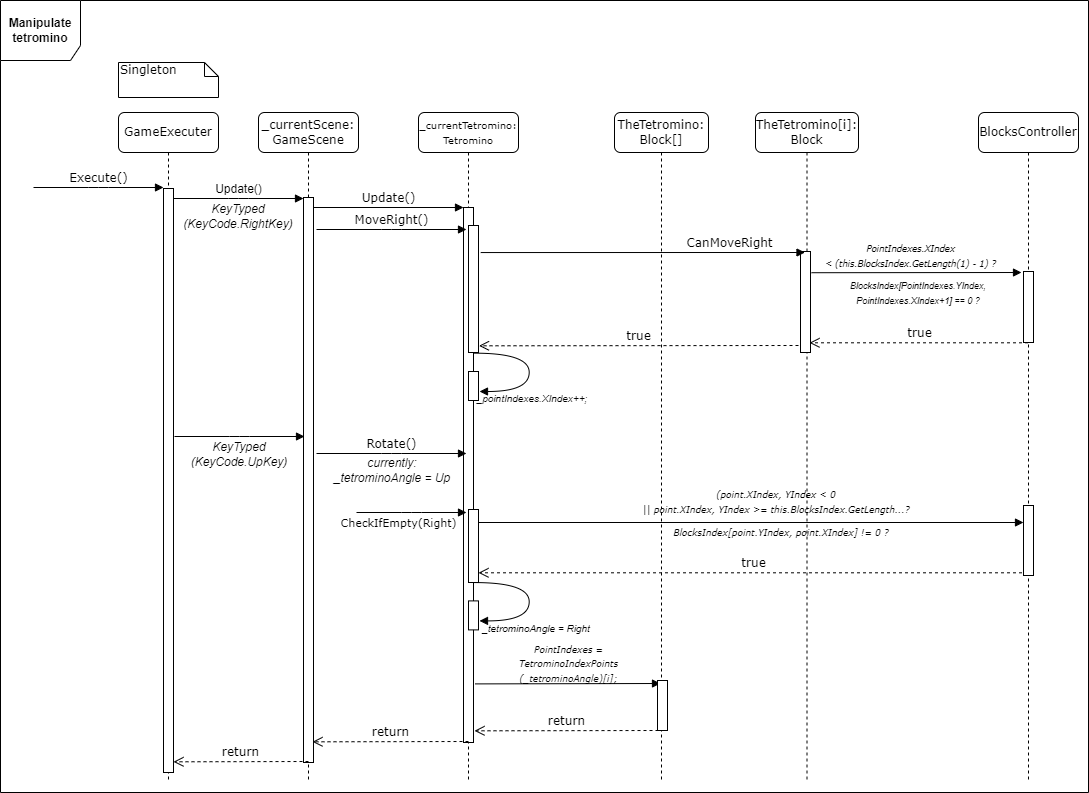

The diagram above was exported from draw.io. Its source (the exported page's mxGraphModel, read from the mxfile embedded in the PNG):
<mxGraphModel dx="1050" dy="562" grid="1" gridSize="10" guides="1" tooltips="1" connect="1" arrows="1" fold="1" page="1" pageScale="1" pageWidth="1100" pageHeight="850" background="none" math="0" shadow="0">
  <root>
    <mxCell id="0" />
    <mxCell id="1" parent="0" />
    <mxCell id="7baba1c4bc27f4b0-2" value="_currentScene: GameScene" style="shape=umlLifeline;perimeter=lifelinePerimeter;whiteSpace=wrap;html=1;container=1;collapsible=0;recursiveResize=0;outlineConnect=0;rounded=1;shadow=0;comic=0;labelBackgroundColor=none;strokeWidth=1;fontFamily=Verdana;fontSize=12;align=center;" parent="1" vertex="1">
      <mxGeometry x="258" y="112" width="100" height="670" as="geometry" />
    </mxCell>
    <mxCell id="7baba1c4bc27f4b0-10" value="" style="html=1;points=[];perimeter=orthogonalPerimeter;rounded=0;shadow=0;comic=0;labelBackgroundColor=none;strokeWidth=1;fontFamily=Verdana;fontSize=12;align=center;" parent="7baba1c4bc27f4b0-2" vertex="1">
      <mxGeometry x="45" y="85" width="10" height="565" as="geometry" />
    </mxCell>
    <mxCell id="7baba1c4bc27f4b0-3" value="&lt;font style=&quot;font-size: 10px;&quot;&gt;_currentTetromino:&lt;br&gt;Tetromino&lt;/font&gt;" style="shape=umlLifeline;perimeter=lifelinePerimeter;whiteSpace=wrap;html=1;container=1;collapsible=0;recursiveResize=0;outlineConnect=0;rounded=1;shadow=0;comic=0;labelBackgroundColor=none;strokeWidth=1;fontFamily=Verdana;fontSize=12;align=center;" parent="1" vertex="1">
      <mxGeometry x="418" y="112" width="100" height="670" as="geometry" />
    </mxCell>
    <mxCell id="7baba1c4bc27f4b0-13" value="" style="html=1;points=[];perimeter=orthogonalPerimeter;rounded=0;shadow=0;comic=0;labelBackgroundColor=none;strokeWidth=1;fontFamily=Verdana;fontSize=12;align=center;" parent="7baba1c4bc27f4b0-3" vertex="1">
      <mxGeometry x="45" y="95" width="10" height="535" as="geometry" />
    </mxCell>
    <mxCell id="EDQwWgII8SsEnduEfPUr-5" value="" style="html=1;points=[];perimeter=orthogonalPerimeter;rounded=0;shadow=0;comic=0;labelBackgroundColor=none;strokeWidth=1;fontFamily=Verdana;fontSize=12;align=center;" parent="7baba1c4bc27f4b0-3" vertex="1">
      <mxGeometry x="50" y="113" width="10" height="127" as="geometry" />
    </mxCell>
    <mxCell id="EDQwWgII8SsEnduEfPUr-10" value="" style="html=1;points=[];perimeter=orthogonalPerimeter;rounded=0;shadow=0;comic=0;labelBackgroundColor=none;strokeWidth=1;fontFamily=Verdana;fontSize=12;align=center;" parent="7baba1c4bc27f4b0-3" vertex="1">
      <mxGeometry x="50" y="259" width="10" height="29" as="geometry" />
    </mxCell>
    <mxCell id="xECrbTyybL0EvQEpkT_S-8" value="" style="html=1;points=[];perimeter=orthogonalPerimeter;rounded=0;shadow=0;comic=0;labelBackgroundColor=none;strokeWidth=1;fontFamily=Verdana;fontSize=12;align=center;" parent="7baba1c4bc27f4b0-3" vertex="1">
      <mxGeometry x="50" y="397" width="10" height="73" as="geometry" />
    </mxCell>
    <mxCell id="7baba1c4bc27f4b0-4" value="TheTetromino: Block[]" style="shape=umlLifeline;perimeter=lifelinePerimeter;whiteSpace=wrap;html=1;container=1;collapsible=0;recursiveResize=0;outlineConnect=0;rounded=1;shadow=0;comic=0;labelBackgroundColor=none;strokeWidth=1;fontFamily=Verdana;fontSize=12;align=center;" parent="1" vertex="1">
      <mxGeometry x="614" y="112" width="94" height="670" as="geometry" />
    </mxCell>
    <mxCell id="EDQwWgII8SsEnduEfPUr-12" value="&lt;i style=&quot;font-size: 9px;&quot;&gt;PointIndexes = &lt;br&gt;TetrominoIndexPoints&lt;br&gt;(_tetrominoAngle)[i];&lt;/i&gt;" style="html=1;verticalAlign=bottom;endArrow=block;entryX=0;entryY=0;labelBackgroundColor=none;fontFamily=Verdana;fontSize=12;edgeStyle=elbowEdgeStyle;elbow=vertical;exitX=1.185;exitY=0.782;exitDx=0;exitDy=0;exitPerimeter=0;" parent="7baba1c4bc27f4b0-4" edge="1">
      <mxGeometry x="0.008" y="-4" relative="1" as="geometry">
        <mxPoint x="-139.1500000000001" y="571.4000000000001" as="sourcePoint" />
        <mxPoint x="46" y="570.5" as="targetPoint" />
        <mxPoint as="offset" />
      </mxGeometry>
    </mxCell>
    <mxCell id="7rQAchDwiQ99QMkRqiyw-3" value="true" style="html=1;verticalAlign=bottom;endArrow=open;dashed=1;endSize=8;labelBackgroundColor=none;fontFamily=Verdana;fontSize=12;edgeStyle=elbowEdgeStyle;elbow=vertical;" parent="7baba1c4bc27f4b0-4" edge="1">
      <mxGeometry relative="1" as="geometry">
        <mxPoint x="-135.5" y="233" as="targetPoint" />
        <Array as="points">
          <mxPoint x="220.65999999999985" y="233.29999999999995" />
        </Array>
        <mxPoint x="184" y="233" as="sourcePoint" />
      </mxGeometry>
    </mxCell>
    <mxCell id="xECrbTyybL0EvQEpkT_S-13" value="&lt;i style=&quot;border-color: var(--border-color); font-family: Verdana; font-size: 9px;&quot;&gt;(point.XIndex, YIndex &amp;lt; 0&lt;br style=&quot;border-color: var(--border-color);&quot;&gt;|| point.XIndex, Y&lt;/i&gt;&lt;i style=&quot;border-color: var(--border-color); font-family: Verdana; font-size: 9px;&quot;&gt;Index&amp;nbsp;&lt;/i&gt;&lt;i style=&quot;border-color: var(--border-color); font-family: Verdana; font-size: 9px;&quot;&gt;&amp;gt;= this.BlocksIndex.GetLength...?&lt;/i&gt;" style="text;html=1;strokeColor=none;fillColor=none;align=center;verticalAlign=middle;whiteSpace=wrap;rounded=0;" parent="7baba1c4bc27f4b0-4" vertex="1">
      <mxGeometry x="-56" y="374" width="436" height="30" as="geometry" />
    </mxCell>
    <mxCell id="xECrbTyybL0EvQEpkT_S-15" value="true" style="html=1;verticalAlign=bottom;endArrow=open;dashed=1;endSize=8;labelBackgroundColor=none;fontFamily=Verdana;fontSize=12;edgeStyle=elbowEdgeStyle;elbow=vertical;" parent="7baba1c4bc27f4b0-4" edge="1">
      <mxGeometry relative="1" as="geometry">
        <mxPoint x="-136" y="460" as="targetPoint" />
        <Array as="points">
          <mxPoint x="220.15999999999985" y="460.29999999999995" />
        </Array>
        <mxPoint x="413.5000000000002" y="460.29999999999995" as="sourcePoint" />
      </mxGeometry>
    </mxCell>
    <mxCell id="7baba1c4bc27f4b0-5" value="TheTetromino[i]: Block" style="shape=umlLifeline;perimeter=lifelinePerimeter;whiteSpace=wrap;html=1;container=1;collapsible=0;recursiveResize=0;outlineConnect=0;rounded=1;shadow=0;comic=0;labelBackgroundColor=none;strokeWidth=1;fontFamily=Verdana;fontSize=12;align=center;" parent="1" vertex="1">
      <mxGeometry x="755" y="112" width="103" height="670" as="geometry" />
    </mxCell>
    <mxCell id="EDQwWgII8SsEnduEfPUr-15" value="" style="html=1;points=[];perimeter=orthogonalPerimeter;rounded=0;shadow=0;comic=0;labelBackgroundColor=none;strokeWidth=1;fontFamily=Verdana;fontSize=12;align=center;" parent="7baba1c4bc27f4b0-5" vertex="1">
      <mxGeometry x="45" y="139" width="10" height="101" as="geometry" />
    </mxCell>
    <mxCell id="xECrbTyybL0EvQEpkT_S-14" value="&lt;font size=&quot;1&quot; face=&quot;Verdana&quot;&gt;&lt;i style=&quot;font-size: 9px;&quot;&gt;BlocksIndex[point.YIndex, point.XIndex] != 0 ?&lt;/i&gt;&lt;/font&gt;" style="text;html=1;strokeColor=none;fillColor=none;align=center;verticalAlign=middle;whiteSpace=wrap;rounded=0;" parent="7baba1c4bc27f4b0-5" vertex="1">
      <mxGeometry x="-192" y="405" width="436" height="30" as="geometry" />
    </mxCell>
    <mxCell id="7baba1c4bc27f4b0-7" value="BlocksController" style="shape=umlLifeline;perimeter=lifelinePerimeter;whiteSpace=wrap;html=1;container=1;collapsible=0;recursiveResize=0;outlineConnect=0;rounded=1;shadow=0;comic=0;labelBackgroundColor=none;strokeWidth=1;fontFamily=Verdana;fontSize=12;align=center;" parent="1" vertex="1">
      <mxGeometry x="978" y="112" width="100" height="670" as="geometry" />
    </mxCell>
    <mxCell id="EDQwWgII8SsEnduEfPUr-18" value="" style="html=1;points=[];perimeter=orthogonalPerimeter;rounded=0;shadow=0;comic=0;labelBackgroundColor=none;strokeWidth=1;fontFamily=Verdana;fontSize=12;align=center;" parent="7baba1c4bc27f4b0-7" vertex="1">
      <mxGeometry x="45" y="159" width="10" height="71" as="geometry" />
    </mxCell>
    <mxCell id="xECrbTyybL0EvQEpkT_S-11" value="" style="html=1;points=[];perimeter=orthogonalPerimeter;rounded=0;shadow=0;comic=0;labelBackgroundColor=none;strokeWidth=1;fontFamily=Verdana;fontSize=12;align=center;" parent="7baba1c4bc27f4b0-7" vertex="1">
      <mxGeometry x="45" y="393" width="10" height="70" as="geometry" />
    </mxCell>
    <mxCell id="xECrbTyybL0EvQEpkT_S-12" value="&lt;font style=&quot;font-size: 9px;&quot;&gt;&lt;i&gt;&lt;br&gt;&lt;/i&gt;&lt;/font&gt;" style="html=1;verticalAlign=bottom;endArrow=block;labelBackgroundColor=none;fontFamily=Verdana;fontSize=12;edgeStyle=elbowEdgeStyle;elbow=vertical;" parent="7baba1c4bc27f4b0-7" edge="1">
      <mxGeometry x="-0.0627" relative="1" as="geometry">
        <mxPoint x="-500" y="410" as="sourcePoint" />
        <mxPoint x="45" y="410.22" as="targetPoint" />
        <mxPoint as="offset" />
      </mxGeometry>
    </mxCell>
    <mxCell id="7baba1c4bc27f4b0-8" value="GameExecuter" style="shape=umlLifeline;perimeter=lifelinePerimeter;whiteSpace=wrap;html=1;container=1;collapsible=0;recursiveResize=0;outlineConnect=0;rounded=1;shadow=0;comic=0;labelBackgroundColor=none;strokeWidth=1;fontFamily=Verdana;fontSize=12;align=center;" parent="1" vertex="1">
      <mxGeometry x="118" y="112" width="100" height="670" as="geometry" />
    </mxCell>
    <mxCell id="7baba1c4bc27f4b0-9" value="" style="html=1;points=[];perimeter=orthogonalPerimeter;rounded=0;shadow=0;comic=0;labelBackgroundColor=none;strokeWidth=1;fontFamily=Verdana;fontSize=12;align=center;" parent="7baba1c4bc27f4b0-8" vertex="1">
      <mxGeometry x="45" y="76" width="10" height="584" as="geometry" />
    </mxCell>
    <mxCell id="EDQwWgII8SsEnduEfPUr-1" value="Execute()" style="html=1;verticalAlign=bottom;endArrow=block;entryX=0;entryY=0;labelBackgroundColor=none;fontFamily=Verdana;fontSize=12;edgeStyle=elbowEdgeStyle;elbow=vertical;" parent="7baba1c4bc27f4b0-8" edge="1">
      <mxGeometry relative="1" as="geometry">
        <mxPoint x="-85" y="75" as="sourcePoint" />
        <mxPoint x="45" y="75" as="targetPoint" />
      </mxGeometry>
    </mxCell>
    <mxCell id="xECrbTyybL0EvQEpkT_S-3" value="return" style="html=1;verticalAlign=bottom;endArrow=open;dashed=1;endSize=8;labelBackgroundColor=none;fontFamily=Verdana;fontSize=12;edgeStyle=elbowEdgeStyle;elbow=vertical;entryX=1.384;entryY=0.849;entryDx=0;entryDy=0;entryPerimeter=0;" parent="7baba1c4bc27f4b0-8" edge="1">
      <mxGeometry relative="1" as="geometry">
        <mxPoint x="54.999999999999886" y="649.005" as="targetPoint" />
        <Array as="points">
          <mxPoint x="268.15999999999997" y="649.31" />
          <mxPoint x="298.15999999999985" y="649.31" />
        </Array>
        <mxPoint x="190" y="649" as="sourcePoint" />
      </mxGeometry>
    </mxCell>
    <mxCell id="7baba1c4bc27f4b0-16" value="" style="html=1;points=[];perimeter=orthogonalPerimeter;rounded=0;shadow=0;comic=0;labelBackgroundColor=none;strokeWidth=1;fontFamily=Verdana;fontSize=12;align=center;" parent="1" vertex="1">
      <mxGeometry x="657" y="680" width="10" height="50" as="geometry" />
    </mxCell>
    <mxCell id="7baba1c4bc27f4b0-11" value="&lt;span style=&quot;border-color: var(--border-color); font-family: Helvetica;&quot;&gt;&lt;font style=&quot;border-color: var(--border-color); font-size: 12px;&quot;&gt;Update()&lt;/font&gt;&lt;/span&gt;" style="html=1;verticalAlign=bottom;endArrow=block;entryX=0;entryY=0;labelBackgroundColor=none;fontFamily=Verdana;fontSize=12;edgeStyle=elbowEdgeStyle;elbow=vertical;" parent="1" edge="1">
      <mxGeometry relative="1" as="geometry">
        <mxPoint x="173" y="198" as="sourcePoint" />
        <mxPoint x="303" y="198" as="targetPoint" />
      </mxGeometry>
    </mxCell>
    <mxCell id="7baba1c4bc27f4b0-14" value="Update()" style="html=1;verticalAlign=bottom;endArrow=block;entryX=0;entryY=0;labelBackgroundColor=none;fontFamily=Verdana;fontSize=12;edgeStyle=elbowEdgeStyle;elbow=vertical;" parent="1" source="7baba1c4bc27f4b0-10" target="7baba1c4bc27f4b0-13" edge="1">
      <mxGeometry relative="1" as="geometry">
        <mxPoint x="388" y="207" as="sourcePoint" />
      </mxGeometry>
    </mxCell>
    <mxCell id="7baba1c4bc27f4b0-40" value="Singleton" style="shape=note;whiteSpace=wrap;html=1;size=14;verticalAlign=top;align=left;spacingTop=-6;rounded=0;shadow=0;comic=0;labelBackgroundColor=none;strokeWidth=1;fontFamily=Verdana;fontSize=12" parent="1" vertex="1">
      <mxGeometry x="118" y="62" width="100" height="35" as="geometry" />
    </mxCell>
    <mxCell id="EDQwWgII8SsEnduEfPUr-3" value="&lt;i&gt;KeyTyped&lt;br&gt;(KeyCode.RightKey)&lt;/i&gt;" style="text;html=1;strokeColor=none;fillColor=none;align=center;verticalAlign=middle;whiteSpace=wrap;rounded=0;" parent="1" vertex="1">
      <mxGeometry x="208" y="201" width="60" height="30" as="geometry" />
    </mxCell>
    <mxCell id="EDQwWgII8SsEnduEfPUr-6" value="MoveRight()" style="html=1;verticalAlign=bottom;endArrow=block;entryX=0;entryY=0;labelBackgroundColor=none;fontFamily=Verdana;fontSize=12;edgeStyle=elbowEdgeStyle;elbow=vertical;" parent="1" edge="1">
      <mxGeometry relative="1" as="geometry">
        <mxPoint x="316" y="229" as="sourcePoint" />
        <mxPoint x="466" y="229" as="targetPoint" />
      </mxGeometry>
    </mxCell>
    <mxCell id="EDQwWgII8SsEnduEfPUr-13" value="&lt;font size=&quot;1&quot; style=&quot;&quot;&gt;&lt;i style=&quot;&quot;&gt;_pointIndexes.XIndex++;&lt;/i&gt;&lt;/font&gt;" style="text;html=1;strokeColor=none;fillColor=none;align=center;verticalAlign=middle;whiteSpace=wrap;rounded=0;" parent="1" vertex="1">
      <mxGeometry x="502" y="388" width="60" height="20" as="geometry" />
    </mxCell>
    <mxCell id="EDQwWgII8SsEnduEfPUr-14" value="CanMoveRight" style="html=1;verticalAlign=bottom;endArrow=block;labelBackgroundColor=none;fontFamily=Verdana;fontSize=12;edgeStyle=elbowEdgeStyle;elbow=vertical;exitX=1.121;exitY=0.392;exitDx=0;exitDy=0;exitPerimeter=0;" parent="1" edge="1">
      <mxGeometry x="0.5345" relative="1" as="geometry">
        <mxPoint x="480.21000000000004" y="252.048" as="sourcePoint" />
        <mxPoint x="804.5" y="252.33333333333326" as="targetPoint" />
        <mxPoint as="offset" />
      </mxGeometry>
    </mxCell>
    <mxCell id="EDQwWgII8SsEnduEfPUr-17" value="" style="html=1;verticalAlign=bottom;endArrow=block;labelBackgroundColor=none;fontFamily=Verdana;fontSize=12;elbow=vertical;edgeStyle=orthogonalEdgeStyle;curved=1;entryX=1;entryY=0.286;entryPerimeter=0;exitX=1.038;exitY=0.345;exitPerimeter=0;" parent="1" edge="1">
      <mxGeometry relative="1" as="geometry">
        <mxPoint x="474.00333333333344" y="352.66999999999996" as="sourcePoint" />
        <mxPoint x="479.00333333333344" y="391.00333333333333" as="targetPoint" />
        <Array as="points">
          <mxPoint x="528.67" y="352.66999999999996" />
          <mxPoint x="528.67" y="390.66999999999996" />
        </Array>
      </mxGeometry>
    </mxCell>
    <mxCell id="EDQwWgII8SsEnduEfPUr-19" value="&lt;i style=&quot;font-size: 8.5px;&quot;&gt;&lt;font style=&quot;font-size: 8.5px;&quot;&gt;PointIndexes.XIndex &lt;br&gt;&amp;lt; (this.BlocksIndex.GetLength(1) - 1) ?&lt;/font&gt;&lt;/i&gt;" style="html=1;verticalAlign=bottom;endArrow=block;labelBackgroundColor=none;fontFamily=Verdana;fontSize=12;edgeStyle=elbowEdgeStyle;elbow=vertical;exitX=1.121;exitY=0.392;exitDx=0;exitDy=0;exitPerimeter=0;" parent="1" edge="1">
      <mxGeometry x="-0.0627" relative="1" as="geometry">
        <mxPoint x="811" y="272.22" as="sourcePoint" />
        <mxPoint x="1021" y="272" as="targetPoint" />
        <mxPoint as="offset" />
      </mxGeometry>
    </mxCell>
    <mxCell id="7rQAchDwiQ99QMkRqiyw-1" value="&lt;i style=&quot;font-size: 9px;&quot;&gt;&lt;font style=&quot;font-size: 9px;&quot;&gt;BlocksIndex[PointIndexes.YIndex,&lt;br&gt;PointIndexes.XIndex+1] == 0 ?&lt;/font&gt;&lt;/i&gt;" style="text;html=1;strokeColor=none;fillColor=none;align=center;verticalAlign=middle;whiteSpace=wrap;rounded=0;" parent="1" vertex="1">
      <mxGeometry x="808" y="277" width="220" height="30" as="geometry" />
    </mxCell>
    <mxCell id="7rQAchDwiQ99QMkRqiyw-2" value="true" style="html=1;verticalAlign=bottom;endArrow=open;dashed=1;endSize=8;labelBackgroundColor=none;fontFamily=Verdana;fontSize=12;edgeStyle=elbowEdgeStyle;elbow=vertical;entryX=1.384;entryY=0.849;entryDx=0;entryDy=0;entryPerimeter=0;" parent="1" edge="1">
      <mxGeometry relative="1" as="geometry">
        <mxPoint x="808.9999999999999" y="341.995" as="targetPoint" />
        <Array as="points">
          <mxPoint x="1022.16" y="342.29999999999995" />
          <mxPoint x="1052.1599999999999" y="342.29999999999995" />
        </Array>
        <mxPoint x="1027.5" y="342.29999999999995" as="sourcePoint" />
      </mxGeometry>
    </mxCell>
    <mxCell id="xECrbTyybL0EvQEpkT_S-1" value="return" style="html=1;verticalAlign=bottom;endArrow=open;dashed=1;endSize=8;labelBackgroundColor=none;fontFamily=Verdana;fontSize=12;edgeStyle=elbowEdgeStyle;elbow=vertical;entryX=1.384;entryY=0.849;entryDx=0;entryDy=0;entryPerimeter=0;" parent="1" edge="1">
      <mxGeometry relative="1" as="geometry">
        <mxPoint x="473.9999999999999" y="730.005" as="targetPoint" />
        <Array as="points">
          <mxPoint x="687.16" y="730.31" />
          <mxPoint x="717.1599999999999" y="730.31" />
        </Array>
        <mxPoint x="658" y="730" as="sourcePoint" />
      </mxGeometry>
    </mxCell>
    <mxCell id="xECrbTyybL0EvQEpkT_S-2" value="return" style="html=1;verticalAlign=bottom;endArrow=open;dashed=1;endSize=8;labelBackgroundColor=none;fontFamily=Verdana;fontSize=12;edgeStyle=elbowEdgeStyle;elbow=vertical;entryX=1.384;entryY=0.849;entryDx=0;entryDy=0;entryPerimeter=0;" parent="1" edge="1">
      <mxGeometry relative="1" as="geometry">
        <mxPoint x="311.9999999999999" y="741.005" as="targetPoint" />
        <Array as="points">
          <mxPoint x="525.16" y="741.31" />
          <mxPoint x="555.1599999999999" y="741.31" />
        </Array>
        <mxPoint x="468" y="741" as="sourcePoint" />
      </mxGeometry>
    </mxCell>
    <mxCell id="xECrbTyybL0EvQEpkT_S-4" value="" style="html=1;verticalAlign=bottom;endArrow=block;entryX=0;entryY=0;labelBackgroundColor=none;fontFamily=Verdana;fontSize=12;edgeStyle=elbowEdgeStyle;elbow=vertical;" parent="1" edge="1">
      <mxGeometry relative="1" as="geometry">
        <mxPoint x="174" y="436" as="sourcePoint" />
        <mxPoint x="304" y="436" as="targetPoint" />
      </mxGeometry>
    </mxCell>
    <mxCell id="xECrbTyybL0EvQEpkT_S-5" value="&lt;i&gt;KeyTyped&lt;br&gt;(KeyCode.UpKey)&lt;/i&gt;" style="text;html=1;strokeColor=none;fillColor=none;align=center;verticalAlign=middle;whiteSpace=wrap;rounded=0;" parent="1" vertex="1">
      <mxGeometry x="209" y="439" width="60" height="30" as="geometry" />
    </mxCell>
    <mxCell id="xECrbTyybL0EvQEpkT_S-6" value="Rotate()" style="html=1;verticalAlign=bottom;endArrow=block;entryX=0;entryY=0;labelBackgroundColor=none;fontFamily=Verdana;fontSize=12;edgeStyle=elbowEdgeStyle;elbow=vertical;" parent="1" edge="1">
      <mxGeometry relative="1" as="geometry">
        <mxPoint x="316" y="453" as="sourcePoint" />
        <mxPoint x="466" y="453" as="targetPoint" />
      </mxGeometry>
    </mxCell>
    <mxCell id="xECrbTyybL0EvQEpkT_S-7" value="&lt;i&gt;currently: _tetrominoAngle = Up&lt;/i&gt;" style="text;html=1;strokeColor=none;fillColor=none;align=center;verticalAlign=middle;whiteSpace=wrap;rounded=0;" parent="1" vertex="1">
      <mxGeometry x="327" y="463" width="130" height="13" as="geometry" />
    </mxCell>
    <mxCell id="xECrbTyybL0EvQEpkT_S-9" value="&lt;font style=&quot;font-size: 11px;&quot;&gt;CheckIfEmpty(Right)&lt;/font&gt;" style="html=1;verticalAlign=bottom;endArrow=block;entryX=0;entryY=0;labelBackgroundColor=none;fontFamily=Verdana;fontSize=12;edgeStyle=elbowEdgeStyle;elbow=vertical;" parent="1" edge="1">
      <mxGeometry x="-0.2364" y="-20" relative="1" as="geometry">
        <mxPoint x="356" y="512" as="sourcePoint" />
        <mxPoint x="466" y="512" as="targetPoint" />
        <mxPoint as="offset" />
      </mxGeometry>
    </mxCell>
    <mxCell id="xECrbTyybL0EvQEpkT_S-16" value="" style="html=1;points=[];perimeter=orthogonalPerimeter;rounded=0;shadow=0;comic=0;labelBackgroundColor=none;strokeWidth=1;fontFamily=Verdana;fontSize=12;align=center;" parent="1" vertex="1">
      <mxGeometry x="468" y="600.4000000000001" width="10" height="29" as="geometry" />
    </mxCell>
    <mxCell id="xECrbTyybL0EvQEpkT_S-17" value="&lt;font size=&quot;1&quot; style=&quot;&quot;&gt;&lt;i style=&quot;&quot;&gt;_tetrominoAngle = Right&lt;/i&gt;&lt;/font&gt;" style="text;html=1;strokeColor=none;fillColor=none;align=center;verticalAlign=middle;whiteSpace=wrap;rounded=0;" parent="1" vertex="1">
      <mxGeometry x="478" y="618.4" width="116" height="20" as="geometry" />
    </mxCell>
    <mxCell id="xECrbTyybL0EvQEpkT_S-18" value="" style="html=1;verticalAlign=bottom;endArrow=block;labelBackgroundColor=none;fontFamily=Verdana;fontSize=12;elbow=vertical;edgeStyle=orthogonalEdgeStyle;curved=1;entryX=1;entryY=0.286;entryPerimeter=0;exitX=1.038;exitY=0.345;exitPerimeter=0;" parent="1" edge="1">
      <mxGeometry relative="1" as="geometry">
        <mxPoint x="474.00333333333344" y="582.0699999999999" as="sourcePoint" />
        <mxPoint x="479.00333333333344" y="620.4033333333334" as="targetPoint" />
        <Array as="points">
          <mxPoint x="528.67" y="582.0699999999999" />
          <mxPoint x="528.67" y="620.0699999999999" />
        </Array>
      </mxGeometry>
    </mxCell>
    <mxCell id="20RCbyu5E_Mdc_HkxE3_-1" value="&lt;b&gt;Manipulate tetromino&lt;/b&gt;" style="shape=umlFrame;whiteSpace=wrap;html=1;pointerEvents=0;width=80;height=60;" parent="1" vertex="1">
      <mxGeometry width="1088" height="792" as="geometry" />
    </mxCell>
  </root>
</mxGraphModel>